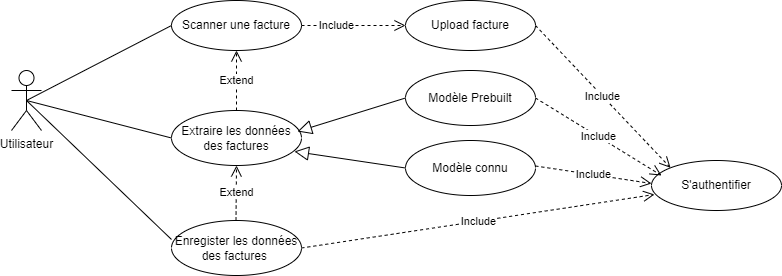

The diagram above was exported from draw.io. Its source (the exported page's mxGraphModel, read from the mxfile embedded in the PNG):
<mxGraphModel dx="880" dy="462" grid="1" gridSize="10" guides="1" tooltips="1" connect="1" arrows="1" fold="1" page="1" pageScale="1" pageWidth="827" pageHeight="1169" math="0" shadow="0">
  <root>
    <mxCell id="0" />
    <mxCell id="1" parent="0" />
    <mxCell id="8QrGqD889wZlexQh-Hzn-1" value="Utilisateur" style="shape=umlActor;verticalLabelPosition=bottom;verticalAlign=top;html=1;outlineConnect=0;" parent="1" vertex="1">
      <mxGeometry x="20" y="130" width="30" height="60" as="geometry" />
    </mxCell>
    <mxCell id="8QrGqD889wZlexQh-Hzn-2" value="Scanner une facture" style="ellipse;whiteSpace=wrap;html=1;" parent="1" vertex="1">
      <mxGeometry x="180" y="60" width="130" height="50" as="geometry" />
    </mxCell>
    <mxCell id="8QrGqD889wZlexQh-Hzn-3" value="Extraire les données des factures" style="ellipse;whiteSpace=wrap;html=1;" parent="1" vertex="1">
      <mxGeometry x="180" y="170" width="130" height="55" as="geometry" />
    </mxCell>
    <mxCell id="8QrGqD889wZlexQh-Hzn-5" value="Enregister les données des factures&amp;nbsp;" style="ellipse;whiteSpace=wrap;html=1;" parent="1" vertex="1">
      <mxGeometry x="180" y="280" width="130" height="55" as="geometry" />
    </mxCell>
    <mxCell id="8QrGqD889wZlexQh-Hzn-6" value="" style="endArrow=none;html=1;rounded=0;exitX=0.5;exitY=0.5;exitDx=0;exitDy=0;exitPerimeter=0;entryX=0;entryY=0.5;entryDx=0;entryDy=0;" parent="1" source="8QrGqD889wZlexQh-Hzn-1" target="8QrGqD889wZlexQh-Hzn-2" edge="1">
      <mxGeometry width="50" height="50" relative="1" as="geometry">
        <mxPoint x="390" y="260" as="sourcePoint" />
        <mxPoint x="440" y="210" as="targetPoint" />
      </mxGeometry>
    </mxCell>
    <mxCell id="8QrGqD889wZlexQh-Hzn-7" value="" style="endArrow=none;html=1;rounded=0;entryX=0;entryY=0.5;entryDx=0;entryDy=0;exitX=0.5;exitY=0.5;exitDx=0;exitDy=0;exitPerimeter=0;" parent="1" source="8QrGqD889wZlexQh-Hzn-1" target="8QrGqD889wZlexQh-Hzn-3" edge="1">
      <mxGeometry width="50" height="50" relative="1" as="geometry">
        <mxPoint x="45" y="160" as="sourcePoint" />
        <mxPoint x="220" y="75" as="targetPoint" />
      </mxGeometry>
    </mxCell>
    <mxCell id="8QrGqD889wZlexQh-Hzn-9" value="" style="endArrow=none;html=1;rounded=0;entryX=0;entryY=0.345;entryDx=0;entryDy=0;exitX=0.5;exitY=0.5;exitDx=0;exitDy=0;exitPerimeter=0;entryPerimeter=0;" parent="1" source="8QrGqD889wZlexQh-Hzn-1" target="8QrGqD889wZlexQh-Hzn-5" edge="1">
      <mxGeometry width="50" height="50" relative="1" as="geometry">
        <mxPoint x="45" y="160" as="sourcePoint" />
        <mxPoint x="220" y="208" as="targetPoint" />
      </mxGeometry>
    </mxCell>
    <mxCell id="8QrGqD889wZlexQh-Hzn-10" value="S'authentifier" style="ellipse;whiteSpace=wrap;html=1;" parent="1" vertex="1">
      <mxGeometry x="660" y="220" width="130" height="50" as="geometry" />
    </mxCell>
    <mxCell id="8QrGqD889wZlexQh-Hzn-12" value="Include" style="endArrow=open;endSize=9;dashed=1;html=1;rounded=0;endFill=0;entryX=0;entryY=0;entryDx=0;entryDy=0;exitX=1;exitY=0.5;exitDx=0;exitDy=0;startSize=1;" parent="1" source="GQq2-MRhm5kGremMFuLH-2" target="8QrGqD889wZlexQh-Hzn-10" edge="1">
      <mxGeometry width="160" relative="1" as="geometry">
        <mxPoint x="500" y="50" as="sourcePoint" />
        <mxPoint x="490" y="240" as="targetPoint" />
      </mxGeometry>
    </mxCell>
    <mxCell id="8QrGqD889wZlexQh-Hzn-15" value="Include" style="endArrow=open;endSize=9;dashed=1;html=1;rounded=0;endFill=0;exitX=1;exitY=0.5;exitDx=0;exitDy=0;entryX=0.023;entryY=0.68;entryDx=0;entryDy=0;entryPerimeter=0;startSize=1;" parent="1" source="8QrGqD889wZlexQh-Hzn-5" target="8QrGqD889wZlexQh-Hzn-10" edge="1">
      <mxGeometry width="160" relative="1" as="geometry">
        <mxPoint x="365" y="158" as="sourcePoint" />
        <mxPoint x="542.02" y="135" as="targetPoint" />
      </mxGeometry>
    </mxCell>
    <mxCell id="GQq2-MRhm5kGremMFuLH-2" value="Upload facture" style="ellipse;whiteSpace=wrap;html=1;" parent="1" vertex="1">
      <mxGeometry x="414" y="60" width="130" height="50" as="geometry" />
    </mxCell>
    <mxCell id="GQq2-MRhm5kGremMFuLH-3" value="Include" style="endArrow=open;endSize=9;endFill=0;html=1;rounded=0;entryX=0;entryY=0.5;entryDx=0;entryDy=0;dashed=1;startSize=1;exitX=1;exitY=0.5;exitDx=0;exitDy=0;" parent="1" source="8QrGqD889wZlexQh-Hzn-2" target="GQq2-MRhm5kGremMFuLH-2" edge="1">
      <mxGeometry x="-0.3333" width="160" relative="1" as="geometry">
        <mxPoint x="255" y="140" as="sourcePoint" />
        <mxPoint x="255" y="80" as="targetPoint" />
        <mxPoint as="offset" />
      </mxGeometry>
    </mxCell>
    <mxCell id="GQq2-MRhm5kGremMFuLH-4" style="edgeStyle=orthogonalEdgeStyle;rounded=0;orthogonalLoop=1;jettySize=auto;html=1;exitX=0.5;exitY=1;exitDx=0;exitDy=0;" parent="1" source="8QrGqD889wZlexQh-Hzn-3" target="8QrGqD889wZlexQh-Hzn-3" edge="1">
      <mxGeometry relative="1" as="geometry" />
    </mxCell>
    <mxCell id="VUZZjxcKlA7QLdnB2gYT-1" value="Extend" style="endArrow=open;endSize=9;dashed=1;html=1;rounded=0;endFill=0;entryX=0.5;entryY=1;entryDx=0;entryDy=0;startSize=1;" parent="1" source="8QrGqD889wZlexQh-Hzn-3" target="8QrGqD889wZlexQh-Hzn-2" edge="1">
      <mxGeometry width="160" relative="1" as="geometry">
        <mxPoint x="320" y="208" as="sourcePoint" />
        <mxPoint x="605" y="185" as="targetPoint" />
      </mxGeometry>
    </mxCell>
    <mxCell id="VUZZjxcKlA7QLdnB2gYT-2" value="Extend" style="endArrow=open;endSize=9;dashed=1;html=1;rounded=0;endFill=0;startSize=1;entryX=0.5;entryY=1;entryDx=0;entryDy=0;" parent="1" target="8QrGqD889wZlexQh-Hzn-3" edge="1">
      <mxGeometry width="160" relative="1" as="geometry">
        <mxPoint x="244.5" y="280" as="sourcePoint" />
        <mxPoint x="245" y="230" as="targetPoint" />
      </mxGeometry>
    </mxCell>
    <mxCell id="wJ6zgHslHnKlqbXRtl5g-1" value="Modèle Prebuilt" style="ellipse;whiteSpace=wrap;html=1;" vertex="1" parent="1">
      <mxGeometry x="414" y="130" width="130" height="55" as="geometry" />
    </mxCell>
    <mxCell id="wJ6zgHslHnKlqbXRtl5g-2" value="Modèle connu" style="ellipse;whiteSpace=wrap;html=1;" vertex="1" parent="1">
      <mxGeometry x="414" y="200" width="130" height="55" as="geometry" />
    </mxCell>
    <mxCell id="wJ6zgHslHnKlqbXRtl5g-3" value="" style="endArrow=block;endFill=0;endSize=12;html=1;rounded=0;entryX=0.969;entryY=0.382;entryDx=0;entryDy=0;exitX=0;exitY=0.5;exitDx=0;exitDy=0;entryPerimeter=0;" edge="1" parent="1" source="wJ6zgHslHnKlqbXRtl5g-1" target="8QrGqD889wZlexQh-Hzn-3">
      <mxGeometry width="160" relative="1" as="geometry">
        <mxPoint x="410" y="160" as="sourcePoint" />
        <mxPoint x="490" y="260" as="targetPoint" />
      </mxGeometry>
    </mxCell>
    <mxCell id="wJ6zgHslHnKlqbXRtl5g-4" value="" style="endArrow=block;endFill=0;endSize=12;html=1;rounded=0;exitX=0;exitY=0.5;exitDx=0;exitDy=0;entryX=0.946;entryY=0.745;entryDx=0;entryDy=0;entryPerimeter=0;" edge="1" parent="1" source="wJ6zgHslHnKlqbXRtl5g-2" target="8QrGqD889wZlexQh-Hzn-3">
      <mxGeometry width="160" relative="1" as="geometry">
        <mxPoint x="424" y="168" as="sourcePoint" />
        <mxPoint x="310" y="200" as="targetPoint" />
      </mxGeometry>
    </mxCell>
    <mxCell id="wJ6zgHslHnKlqbXRtl5g-5" value="Include" style="endArrow=open;endSize=9;dashed=1;html=1;rounded=0;endFill=0;entryX=0.077;entryY=0.3;entryDx=0;entryDy=0;exitX=1;exitY=0.5;exitDx=0;exitDy=0;startSize=1;entryPerimeter=0;" edge="1" parent="1" source="wJ6zgHslHnKlqbXRtl5g-1" target="8QrGqD889wZlexQh-Hzn-10">
      <mxGeometry width="160" relative="1" as="geometry">
        <mxPoint x="554" y="95" as="sourcePoint" />
        <mxPoint x="689" y="237" as="targetPoint" />
      </mxGeometry>
    </mxCell>
    <mxCell id="wJ6zgHslHnKlqbXRtl5g-6" value="Include" style="endArrow=open;endSize=9;dashed=1;html=1;rounded=0;endFill=0;exitX=1;exitY=0.5;exitDx=0;exitDy=0;startSize=1;entryX=0;entryY=0.5;entryDx=0;entryDy=0;" edge="1" parent="1">
      <mxGeometry width="160" relative="1" as="geometry">
        <mxPoint x="544" y="225.5" as="sourcePoint" />
        <mxPoint x="660" y="243" as="targetPoint" />
      </mxGeometry>
    </mxCell>
  </root>
</mxGraphModel>